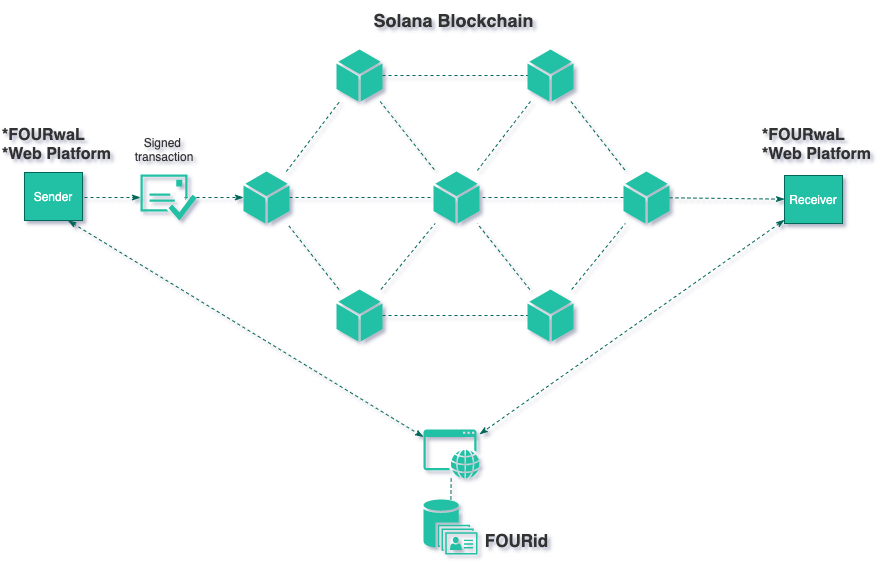

The diagram above was exported from draw.io. Its source (the exported page's mxGraphModel, read from the mxfile embedded in the PNG):
<mxGraphModel dx="1511" dy="1053" grid="1" gridSize="10" guides="1" tooltips="1" connect="1" arrows="1" fold="1" page="1" pageScale="1" pageWidth="827" pageHeight="583" math="0" shadow="1">
  <root>
    <mxCell id="0" />
    <mxCell id="1" parent="0" />
    <mxCell id="JLTsLxVGfglOO282T8e_-13" value="" style="shadow=0;dashed=0;html=1;strokeColor=none;fillColor=#21C0A5;labelPosition=center;verticalLabelPosition=bottom;verticalAlign=top;outlineConnect=0;align=center;shape=mxgraph.office.databases.unified_contact_store;fontColor=#5C5C5C;" parent="1" vertex="1">
      <mxGeometry x="779" y="800" width="54" height="55" as="geometry" />
    </mxCell>
    <mxCell id="JLTsLxVGfglOO282T8e_-49" style="edgeStyle=none;rounded=0;orthogonalLoop=1;jettySize=auto;html=1;dashed=1;startArrow=none;startFill=0;endArrow=none;endFill=0;strokeColor=#006658;fontColor=#5C5C5C;" parent="1" source="JLTsLxVGfglOO282T8e_-15" target="JLTsLxVGfglOO282T8e_-13" edge="1">
      <mxGeometry relative="1" as="geometry" />
    </mxCell>
    <mxCell id="JLTsLxVGfglOO282T8e_-15" value="" style="pointerEvents=1;shadow=0;dashed=0;html=1;strokeColor=none;fillColor=#21C0A5;labelPosition=center;verticalLabelPosition=bottom;verticalAlign=top;outlineConnect=0;align=center;shape=mxgraph.office.concepts.application_web;fontColor=#5C5C5C;" parent="1" vertex="1">
      <mxGeometry x="779" y="730" width="56" height="49" as="geometry" />
    </mxCell>
    <mxCell id="JLTsLxVGfglOO282T8e_-50" style="edgeStyle=none;rounded=0;orthogonalLoop=1;jettySize=auto;html=1;dashed=1;startArrow=none;startFill=0;endArrow=classicThin;endFill=1;strokeColor=#006658;fontColor=#5C5C5C;" parent="1" target="JLTsLxVGfglOO282T8e_-17" edge="1">
      <mxGeometry relative="1" as="geometry">
        <mxPoint x="440" y="498" as="sourcePoint" />
        <mxPoint x="438" y="499" as="targetPoint" />
      </mxGeometry>
    </mxCell>
    <mxCell id="JLTsLxVGfglOO282T8e_-61" style="edgeStyle=none;rounded=0;orthogonalLoop=1;jettySize=auto;html=1;dashed=1;startArrow=classicThin;startFill=1;endArrow=classicThin;endFill=1;strokeColor=#006658;exitX=0.75;exitY=1;exitDx=0;exitDy=0;fontColor=#5C5C5C;" parent="1" source="JLTsLxVGfglOO282T8e_-16" target="JLTsLxVGfglOO282T8e_-15" edge="1">
      <mxGeometry relative="1" as="geometry" />
    </mxCell>
    <mxCell id="JLTsLxVGfglOO282T8e_-16" value="" style="whiteSpace=wrap;html=1;aspect=fixed;shadow=0;dashed=0;fontFamily=Helvetica;fontSize=12;fontColor=#5C5C5C;align=center;fillColor=#21C0A5;strokeColor=#006658;" parent="1" vertex="1">
      <mxGeometry x="380" y="473" width="58" height="48" as="geometry" />
    </mxCell>
    <mxCell id="JLTsLxVGfglOO282T8e_-51" style="edgeStyle=none;rounded=0;orthogonalLoop=1;jettySize=auto;html=1;dashed=1;startArrow=none;startFill=0;endArrow=classicThin;endFill=1;strokeColor=#006658;fontColor=#5C5C5C;" parent="1" target="JLTsLxVGfglOO282T8e_-24" edge="1">
      <mxGeometry relative="1" as="geometry">
        <mxPoint x="540" y="498" as="sourcePoint" />
      </mxGeometry>
    </mxCell>
    <mxCell id="JLTsLxVGfglOO282T8e_-17" value="" style="pointerEvents=1;shadow=0;dashed=0;html=1;strokeColor=none;fillColor=#21C0A5;labelPosition=center;verticalLabelPosition=bottom;verticalAlign=top;outlineConnect=0;align=center;shape=mxgraph.office.concepts.email_approved;fontColor=#5C5C5C;" parent="1" vertex="1">
      <mxGeometry x="496" y="475" width="56" height="46" as="geometry" />
    </mxCell>
    <mxCell id="JLTsLxVGfglOO282T8e_-18" value="" style="pointerEvents=1;shadow=0;dashed=1;html=1;strokeColor=none;fillColor=#21C0A5;labelPosition=center;verticalLabelPosition=bottom;verticalAlign=top;outlineConnect=0;align=center;shape=mxgraph.office.concepts.node_generic;fontColor=#5C5C5C;" parent="1" vertex="1">
      <mxGeometry x="789" y="472" width="46" height="52" as="geometry" />
    </mxCell>
    <mxCell id="JLTsLxVGfglOO282T8e_-36" style="edgeStyle=none;rounded=0;orthogonalLoop=1;jettySize=auto;html=1;dashed=1;startArrow=none;startFill=0;endArrow=none;endFill=0;strokeColor=#006658;fontColor=#5C5C5C;" parent="1" source="JLTsLxVGfglOO282T8e_-19" target="JLTsLxVGfglOO282T8e_-21" edge="1">
      <mxGeometry relative="1" as="geometry" />
    </mxCell>
    <mxCell id="JLTsLxVGfglOO282T8e_-39" style="edgeStyle=none;rounded=0;orthogonalLoop=1;jettySize=auto;html=1;dashed=1;startArrow=none;startFill=0;endArrow=none;endFill=0;strokeColor=#006658;fontColor=#5C5C5C;" parent="1" source="JLTsLxVGfglOO282T8e_-19" target="JLTsLxVGfglOO282T8e_-18" edge="1">
      <mxGeometry relative="1" as="geometry" />
    </mxCell>
    <mxCell id="JLTsLxVGfglOO282T8e_-19" value="" style="pointerEvents=1;shadow=0;dashed=1;html=1;strokeColor=none;fillColor=#21C0A5;labelPosition=center;verticalLabelPosition=bottom;verticalAlign=top;outlineConnect=0;align=center;shape=mxgraph.office.concepts.node_generic;fontColor=#5C5C5C;" parent="1" vertex="1">
      <mxGeometry x="692" y="350" width="46" height="52" as="geometry" />
    </mxCell>
    <mxCell id="JLTsLxVGfglOO282T8e_-34" style="edgeStyle=none;rounded=0;orthogonalLoop=1;jettySize=auto;html=1;dashed=1;startArrow=none;startFill=0;endArrow=none;endFill=0;strokeColor=#006658;fontColor=#5C5C5C;" parent="1" source="JLTsLxVGfglOO282T8e_-20" target="JLTsLxVGfglOO282T8e_-24" edge="1">
      <mxGeometry relative="1" as="geometry" />
    </mxCell>
    <mxCell id="JLTsLxVGfglOO282T8e_-38" style="edgeStyle=none;rounded=0;orthogonalLoop=1;jettySize=auto;html=1;dashed=1;startArrow=none;startFill=0;endArrow=none;endFill=0;strokeColor=#006658;fontColor=#5C5C5C;" parent="1" source="JLTsLxVGfglOO282T8e_-20" target="JLTsLxVGfglOO282T8e_-22" edge="1">
      <mxGeometry relative="1" as="geometry" />
    </mxCell>
    <mxCell id="JLTsLxVGfglOO282T8e_-43" style="edgeStyle=none;rounded=0;orthogonalLoop=1;jettySize=auto;html=1;dashed=1;startArrow=none;startFill=0;endArrow=none;endFill=0;strokeColor=#006658;fontColor=#5C5C5C;" parent="1" source="JLTsLxVGfglOO282T8e_-20" target="JLTsLxVGfglOO282T8e_-18" edge="1">
      <mxGeometry relative="1" as="geometry" />
    </mxCell>
    <mxCell id="JLTsLxVGfglOO282T8e_-20" value="" style="pointerEvents=1;shadow=0;dashed=0;html=1;strokeColor=none;fillColor=#21C0A5;labelPosition=center;verticalLabelPosition=bottom;verticalAlign=top;outlineConnect=0;align=center;shape=mxgraph.office.concepts.node_generic;fontColor=#5C5C5C;" parent="1" vertex="1">
      <mxGeometry x="692" y="590" width="46" height="52" as="geometry" />
    </mxCell>
    <mxCell id="JLTsLxVGfglOO282T8e_-37" style="edgeStyle=none;rounded=0;orthogonalLoop=1;jettySize=auto;html=1;dashed=1;startArrow=none;startFill=0;endArrow=none;endFill=0;strokeColor=#006658;fontColor=#5C5C5C;" parent="1" source="JLTsLxVGfglOO282T8e_-21" target="JLTsLxVGfglOO282T8e_-23" edge="1">
      <mxGeometry relative="1" as="geometry" />
    </mxCell>
    <mxCell id="JLTsLxVGfglOO282T8e_-40" style="edgeStyle=none;rounded=0;orthogonalLoop=1;jettySize=auto;html=1;dashed=1;startArrow=none;startFill=0;endArrow=none;endFill=0;strokeColor=#006658;fontColor=#5C5C5C;" parent="1" source="JLTsLxVGfglOO282T8e_-21" target="JLTsLxVGfglOO282T8e_-18" edge="1">
      <mxGeometry relative="1" as="geometry" />
    </mxCell>
    <mxCell id="JLTsLxVGfglOO282T8e_-21" value="" style="pointerEvents=1;shadow=0;dashed=0;html=1;strokeColor=none;fillColor=#21C0A5;labelPosition=center;verticalLabelPosition=bottom;verticalAlign=top;outlineConnect=0;align=center;shape=mxgraph.office.concepts.node_generic;fontColor=#5C5C5C;" parent="1" vertex="1">
      <mxGeometry x="883" y="350" width="46" height="52" as="geometry" />
    </mxCell>
    <mxCell id="JLTsLxVGfglOO282T8e_-32" style="edgeStyle=none;rounded=0;orthogonalLoop=1;jettySize=auto;html=1;dashed=1;startArrow=none;startFill=0;endArrow=none;endFill=0;strokeColor=#006658;fontColor=#5C5C5C;" parent="1" source="JLTsLxVGfglOO282T8e_-22" target="JLTsLxVGfglOO282T8e_-23" edge="1">
      <mxGeometry relative="1" as="geometry" />
    </mxCell>
    <mxCell id="JLTsLxVGfglOO282T8e_-33" style="edgeStyle=none;rounded=0;orthogonalLoop=1;jettySize=auto;html=1;dashed=1;startArrow=none;startFill=0;endArrow=none;endFill=0;strokeColor=#006658;fontColor=#5C5C5C;" parent="1" source="JLTsLxVGfglOO282T8e_-22" target="JLTsLxVGfglOO282T8e_-18" edge="1">
      <mxGeometry relative="1" as="geometry" />
    </mxCell>
    <mxCell id="JLTsLxVGfglOO282T8e_-22" value="" style="pointerEvents=1;shadow=0;dashed=0;html=1;strokeColor=none;fillColor=#21C0A5;labelPosition=center;verticalLabelPosition=bottom;verticalAlign=top;outlineConnect=0;align=center;shape=mxgraph.office.concepts.node_generic;fontColor=#5C5C5C;" parent="1" vertex="1">
      <mxGeometry x="883" y="590" width="46" height="52" as="geometry" />
    </mxCell>
    <mxCell id="JLTsLxVGfglOO282T8e_-41" style="edgeStyle=none;rounded=0;orthogonalLoop=1;jettySize=auto;html=1;dashed=1;startArrow=none;startFill=0;endArrow=none;endFill=0;strokeColor=#006658;fontColor=#5C5C5C;" parent="1" source="JLTsLxVGfglOO282T8e_-23" target="JLTsLxVGfglOO282T8e_-18" edge="1">
      <mxGeometry relative="1" as="geometry" />
    </mxCell>
    <mxCell id="JLTsLxVGfglOO282T8e_-55" style="edgeStyle=none;rounded=0;orthogonalLoop=1;jettySize=auto;html=1;dashed=1;startArrow=none;startFill=0;endArrow=classicThin;endFill=1;strokeColor=#006658;fontColor=#5C5C5C;" parent="1" source="JLTsLxVGfglOO282T8e_-23" target="JLTsLxVGfglOO282T8e_-44" edge="1">
      <mxGeometry relative="1" as="geometry" />
    </mxCell>
    <mxCell id="JLTsLxVGfglOO282T8e_-23" value="" style="pointerEvents=1;shadow=0;dashed=0;html=1;strokeColor=none;fillColor=#21C0A5;labelPosition=center;verticalLabelPosition=bottom;verticalAlign=top;outlineConnect=0;align=center;shape=mxgraph.office.concepts.node_generic;fontColor=#5C5C5C;" parent="1" vertex="1">
      <mxGeometry x="979" y="472" width="46" height="52" as="geometry" />
    </mxCell>
    <mxCell id="JLTsLxVGfglOO282T8e_-35" style="edgeStyle=none;rounded=0;orthogonalLoop=1;jettySize=auto;html=1;dashed=1;startArrow=none;startFill=0;endArrow=none;endFill=0;strokeColor=#006658;fontColor=#5C5C5C;" parent="1" source="JLTsLxVGfglOO282T8e_-24" target="JLTsLxVGfglOO282T8e_-19" edge="1">
      <mxGeometry relative="1" as="geometry" />
    </mxCell>
    <mxCell id="JLTsLxVGfglOO282T8e_-42" style="edgeStyle=none;rounded=0;orthogonalLoop=1;jettySize=auto;html=1;dashed=1;startArrow=none;startFill=0;endArrow=none;endFill=0;strokeColor=#006658;fontColor=#5C5C5C;" parent="1" source="JLTsLxVGfglOO282T8e_-24" target="JLTsLxVGfglOO282T8e_-18" edge="1">
      <mxGeometry relative="1" as="geometry" />
    </mxCell>
    <mxCell id="JLTsLxVGfglOO282T8e_-24" value="" style="pointerEvents=1;shadow=0;dashed=0;html=1;strokeColor=none;fillColor=#21C0A5;labelPosition=center;verticalLabelPosition=bottom;verticalAlign=top;outlineConnect=0;align=center;shape=mxgraph.office.concepts.node_generic;fontColor=#5C5C5C;" parent="1" vertex="1">
      <mxGeometry x="599" y="472" width="46" height="52" as="geometry" />
    </mxCell>
    <mxCell id="JLTsLxVGfglOO282T8e_-62" style="edgeStyle=none;rounded=0;orthogonalLoop=1;jettySize=auto;html=1;dashed=1;startArrow=classicThin;startFill=1;endArrow=classicThin;endFill=1;strokeColor=#006658;fontColor=#5C5C5C;" parent="1" source="JLTsLxVGfglOO282T8e_-44" target="JLTsLxVGfglOO282T8e_-15" edge="1">
      <mxGeometry relative="1" as="geometry" />
    </mxCell>
    <mxCell id="JLTsLxVGfglOO282T8e_-44" value="" style="whiteSpace=wrap;html=1;aspect=fixed;shadow=0;dashed=0;fontFamily=Helvetica;fontSize=12;fontColor=#5C5C5C;align=center;fillColor=#21C0A5;strokeColor=#006658;" parent="1" vertex="1">
      <mxGeometry x="1140" y="476" width="58" height="48" as="geometry" />
    </mxCell>
    <mxCell id="JLTsLxVGfglOO282T8e_-65" value="Solana Blockchain" style="text;strokeColor=none;fillColor=none;html=1;fontSize=18;fontStyle=1;verticalAlign=middle;align=center;dashed=1;fontColor=#333333;" parent="1" vertex="1">
      <mxGeometry x="759" y="301" width="100" height="40" as="geometry" />
    </mxCell>
    <mxCell id="JLTsLxVGfglOO282T8e_-66" value="&lt;div style=&quot;font-size: 17px;&quot;&gt;FOURid&lt;/div&gt;" style="text;strokeColor=none;fillColor=none;html=1;fontSize=17;fontStyle=1;verticalAlign=middle;align=center;dashed=1;fontColor=#333333;" parent="1" vertex="1">
      <mxGeometry x="822" y="821" width="100" height="40" as="geometry" />
    </mxCell>
    <mxCell id="JLTsLxVGfglOO282T8e_-75" value="Signed &lt;br&gt;transaction" style="text;html=1;strokeColor=none;fillColor=none;align=center;verticalAlign=middle;whiteSpace=wrap;rounded=0;dashed=1;fontColor=#333333;" parent="1" vertex="1">
      <mxGeometry x="460" y="440" width="120" height="20" as="geometry" />
    </mxCell>
    <mxCell id="IRCAPCKiuMVlNOP4L5G1-8" value="&lt;div&gt;&lt;font color=&quot;#ffffff&quot;&gt;Sender&lt;/font&gt;&lt;/div&gt;" style="text;html=1;strokeColor=none;fillColor=none;align=center;verticalAlign=middle;whiteSpace=wrap;rounded=0;fontColor=#5C5C5C;" parent="1" vertex="1">
      <mxGeometry x="389" y="487" width="40" height="20" as="geometry" />
    </mxCell>
    <mxCell id="IRCAPCKiuMVlNOP4L5G1-9" value="&lt;div&gt;&lt;font color=&quot;#ffffff&quot;&gt;Receiver&lt;/font&gt;&lt;/div&gt;" style="text;html=1;strokeColor=none;fillColor=none;align=center;verticalAlign=middle;whiteSpace=wrap;rounded=0;fontColor=#5C5C5C;" parent="1" vertex="1">
      <mxGeometry x="1149" y="490" width="40" height="20" as="geometry" />
    </mxCell>
    <mxCell id="zEqqPlG03MQWIFXZlVCf-1" value="&lt;div style=&quot;font-size: 16px&quot;&gt;*FOURwaL&lt;/div&gt;&lt;div style=&quot;font-size: 16px&quot;&gt;*Web Platform&lt;/div&gt;" style="text;strokeColor=none;fillColor=none;html=1;fontSize=16;fontStyle=1;verticalAlign=middle;align=left;dashed=1;fontColor=#333333;" parent="1" vertex="1">
      <mxGeometry x="356" y="430" width="75" height="30" as="geometry" />
    </mxCell>
    <mxCell id="uVrXFFA9jaf0poy5YUQ1-1" value="&lt;div style=&quot;font-size: 16px&quot;&gt;*FOURwaL&lt;/div&gt;&lt;div style=&quot;font-size: 16px&quot;&gt;*Web Platform&lt;/div&gt;" style="text;strokeColor=none;fillColor=none;html=1;fontSize=16;fontStyle=1;verticalAlign=middle;align=left;dashed=1;fontColor=#333333;" vertex="1" parent="1">
      <mxGeometry x="1116" y="430" width="75" height="30" as="geometry" />
    </mxCell>
  </root>
</mxGraphModel>